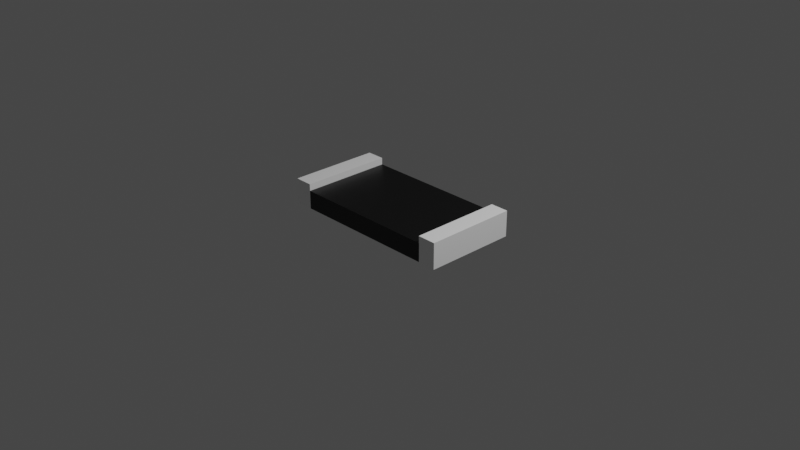 # Source: Straight.blend  (saved by Blender 2.91.10; exported with 4.5.12 LTS)
import bpy
from mathutils import Matrix  # noqa: F401  (used for matrix-valued properties, if any)

bpy.ops.wm.read_factory_settings(use_empty=True)
scene = bpy.context.scene
scene.name = 'Scene'

# ---- collections
col_collection = bpy.data.collections.new('Collection'); scene.collection.children.link(col_collection)

# ---- materials (node trees are filled in below, after node groups)
mat_material = bpy.data.materials.new('Material')
mat_material.use_transparent_shadow = False
mat_material_001 = bpy.data.materials.new('Material.001')
mat_material_001.use_transparent_shadow = False

# ---- material node trees
mat_material.use_nodes = True; mat_material.node_tree.nodes.clear()
_N = mat_material.node_tree.nodes; _L = mat_material.node_tree.links
n0 = _N.new('ShaderNodeBsdfPrincipled'); n0.name = 'Principled BSDF'; n0.location = (10, 300)
n0.distribution = 'GGX'
n0.subsurface_method = 'BURLEY'
n0.inputs[0].default_value = (0.0, 0.0, 0.0, 1.0)
n0.inputs[3].default_value = 1.45
n0.inputs[27].default_value = (0.0, 0.0, 0.0, 1.0)
n0.inputs[28].default_value = 1.0
n1 = _N.new('ShaderNodeOutputMaterial'); n1.name = 'Material Output'; n1.location = (300, 300)
_L.new(n0.outputs[0], n1.inputs[0])
n1.is_active_output = True
mat_material_001.use_nodes = True; mat_material_001.node_tree.nodes.clear()
_N = mat_material_001.node_tree.nodes; _L = mat_material_001.node_tree.links
n0 = _N.new('ShaderNodeBsdfPrincipled'); n0.name = 'Principled BSDF'; n0.location = (10, 300)
n0.distribution = 'GGX'
n0.subsurface_method = 'BURLEY'
n0.inputs[0].default_value = (1.0, 1.0, 1.0, 1.0)
n0.inputs[3].default_value = 1.45
n0.inputs[27].default_value = (0.0, 0.0, 0.0, 1.0)
n0.inputs[28].default_value = 1.0
n1 = _N.new('ShaderNodeOutputMaterial'); n1.name = 'Material Output'; n1.location = (300, 300)
_L.new(n0.outputs[0], n1.inputs[0])
n1.is_active_output = True

# ---- world
world_world = bpy.data.worlds.new('World'); scene.world = world_world
world_world.use_nodes = True; world_world.node_tree.nodes.clear()
_N = world_world.node_tree.nodes; _L = world_world.node_tree.links
n0 = _N.new('ShaderNodeOutputWorld'); n0.name = 'World Output'; n0.location = (300, 300)
n1 = _N.new('ShaderNodeBackground'); n1.name = 'Background'; n1.location = (10, 300)
n1.inputs[0].default_value = (0.05088, 0.05088, 0.05088, 1.0)
_L.new(n1.outputs[0], n0.inputs[0])
n0.is_active_output = True
world_world.color = (0.05088, 0.05088, 0.05088)
world_world.use_sun_shadow = False
world_world.sun_shadow_jitter_overblur = 0.0

# ---- cameras
cam_camera = bpy.data.cameras.new('Camera')
cam_camera.clip_end = 100.0
cam_camera.ortho_scale = 7.314

# ---- lights
light_light = bpy.data.lights.new('Light', 'POINT')
light_light.transmission_factor = 0.0
light_light.energy = 1000.0
light_light.shadow_soft_size = 0.1
light_light.shadow_maximum_resolution = 0.006
light_light.use_absolute_resolution = True

# ---- meshes
me_plane_019 = bpy.data.meshes.new('Plane.019')
me_plane_019.from_pydata([(-0.8, -0.5, 0.0002278), (0.8, -0.5, 0.0002278), (-0.8, 0.5, 0.0002278), (0.8, 0.5, 0.0002278), (-0.8, -0.5, 0.2002), (0.8, -0.5, 0.2002), (-0.8, 0.5, 0.2002), (0.8, 0.5, 0.2002)], [], [(0, 2, 3, 1), (4, 5, 7, 6), (0, 1, 5, 4), (3, 2, 6, 7)])
_uv = me_plane_019.uv_layers.new(name='UVMap')
_uv.uv.foreach_set('vector', [0.0, 0.0, 0.0, 1.0, 1.0, 1.0, 1.0, 0.0, 0.0, 0.0, 1.0, 0.0, 1.0, 1.0, 0.0, 1.0, 0.0, 0.0, 1.0, 0.0, 1.0, 0.0, 0.0, 0.0, 1.0, 1.0, 0.0, 1.0, 0.0, 1.0, 1.0, 1.0])
me_plane_019.materials.append(mat_material)
me_plane_019.use_remesh_fix_poles = True
me_plane_019.use_remesh_preserve_attributes = False
me_plane_019.use_mirror_vertex_groups = False
me_plane_019.update()
me_plane_020 = bpy.data.meshes.new('Plane.020')
me_plane_020.from_pydata([(-0.8007, -0.5, -0.004446), (0.8, -0.5, 0.0002278), (-0.8007, 0.5, -0.004446), (0.8, 0.5, 0.0002278), (-0.8007, -0.5, 0.1956), (0.8, -0.5, 0.2002), (-0.8007, 0.5, 0.1956), (0.8, 0.5, 0.2002), (0.7971, -0.5, -0.004446), (0.7971, 0.5, -0.004446), (0.7971, -0.5, 0.1956), (0.7971, 0.5, 0.1956), (0.9971, -0.5, -0.004446), (0.9971, 0.5, -0.004446), (0.9971, -0.5, 0.1956), (0.9971, 0.5, 0.1956), (-1.001, 0.5, -0.004446), (-1.001, -0.5, -0.004446), (-1.001, 0.5, 0.1956), (-1.001, -0.5, 0.1956), (-0.8007, 0.5, 0.2744), (-0.8007, -0.5, 0.2744), (0.7971, -0.5, 0.2744), (0.7971, 0.5, 0.2744), (0.9971, -0.5, 0.2744), (0.9971, 0.5, 0.2744), (-1.001, 0.5, 0.2744), (-1.001, -0.5, 0.2744)], [], [(1, 5, 7, 3), (2, 6, 4, 0), (8, 9, 13, 12), (3, 7, 11, 9), (5, 1, 8, 10), (7, 5, 10, 11), (1, 3, 9, 8), (12, 13, 15, 14), (9, 11, 15, 13), (14, 15, 25, 24), (10, 8, 12, 14), (16, 17, 19, 18), (6, 18, 26, 20), (2, 0, 17, 16), (6, 2, 16, 18), (0, 4, 19, 17), (23, 22, 24, 25), (21, 20, 26, 27), (4, 6, 20, 21), (15, 11, 23, 25), (11, 10, 22, 23), (19, 4, 21, 27), (18, 19, 27, 26), (10, 14, 24, 22)])
_uv = me_plane_020.uv_layers.new(name='UVMap')
_uv.uv.foreach_set('vector', [1.0, 0.0, 1.0, 0.0, 1.0, 1.0, 1.0, 1.0, 0.0, 1.0, 0.0, 1.0, 0.0, 0.0, 0.0, 0.0, 1.0, 0.0, 1.0, 1.0, 1.0, 1.0, 1.0, 0.0, 1.0, 1.0, 1.0, 1.0, 1.0, 1.0, 1.0, 1.0, 1.0, 0.0, 1.0, 0.0, 1.0, 0.0, 1.0, 0.0, 1.0, 1.0, 1.0, 0.0, 1.0, 0.0, 1.0, 1.0, 1.0, 0.0, 1.0, 1.0, 1.0, 1.0, 1.0, 0.0, 1.0, 0.0, 1.0, 1.0, 1.0, 1.0, 1.0, 0.0, 1.0, 1.0, 1.0, 1.0, 1.0, 1.0, 1.0, 1.0, 1.0, 0.0, 1.0, 1.0, 1.0, 1.0, 1.0, 0.0, 1.0, 0.0, 1.0, 0.0, 1.0, 0.0, 1.0, 0.0, 0.0, 1.0, 0.0, 0.0, 0.0, 0.0, 0.0, 1.0, 0.0, 1.0, 0.0, 1.0, 0.0, 1.0, 0.0, 1.0, 0.0, 1.0, 0.0, 0.0, 0.0, 0.0, 0.0, 1.0, 0.0, 1.0, 0.0, 1.0, 0.0, 1.0, 0.0, 1.0, 0.0, 0.0, 0.0, 0.0, 0.0, 0.0, 0.0, 0.0, 1.0, 1.0, 1.0, 0.0, 1.0, 0.0, 1.0, 1.0, 0.0, 0.0, 0.0, 1.0, 0.0, 1.0, 0.0, 0.0, 0.0, 0.0, 0.0, 1.0, 0.0, 1.0, 0.0, 0.0, 1.0, 1.0, 1.0, 1.0, 1.0, 1.0, 1.0, 1.0, 1.0, 1.0, 1.0, 0.0, 1.0, 0.0, 1.0, 1.0, 0.0, 0.0, 0.0, 0.0, 0.0, 0.0, 0.0, 0.0, 0.0, 1.0, 0.0, 0.0, 0.0, 0.0, 0.0, 1.0, 1.0, 0.0, 1.0, 0.0, 1.0, 0.0, 1.0, 0.0])
me_plane_020.materials.append(mat_material_001)
me_plane_020.use_remesh_fix_poles = True
me_plane_020.use_remesh_preserve_attributes = False
me_plane_020.use_mirror_vertex_groups = False
me_plane_020.update()

# ---- objects
ob_light = bpy.data.objects.new('Light', light_light)
ob_camera = bpy.data.objects.new('Camera', cam_camera)
ob_plane = bpy.data.objects.new('Plane', me_plane_019)
ob_plane_001 = bpy.data.objects.new('Plane.001', me_plane_020)

# ---- transforms, parenting, visibility, modifiers, constraints
ob_light.location = (4.076, 1.005, 5.904)
ob_light.rotation_euler = (0.6503, 0.05522, 1.866)
ob_light.lock_rotations_4d = False
ob_light.empty_display_type = 'ARROWS'
ob_light.color = (0.0, 0.0, 0.0, 0.0)
ob_light.lineart.crease_threshold = 0.0
ob_camera.location = (7.359, -6.926, 4.958)
ob_camera.rotation_euler = (1.109, 0.0, 0.8149)
ob_camera.lock_rotations_4d = False
ob_camera.empty_display_type = 'ARROWS'
ob_camera.color = (0.0, 0.0, 0.0, 0.0)
ob_camera.display_type = 'WIRE'
ob_camera.lineart.crease_threshold = 0.0
ob_plane.location = (0.0, 0.0, 0.0)
ob_plane.lineart.crease_threshold = 0.0
ob_plane_001.location = (0.0, 0.0, 0.0)
ob_plane_001.lineart.crease_threshold = 0.0

# ---- collection membership
col_collection.objects.link(ob_light)
col_collection.objects.link(ob_camera)
col_collection.objects.link(ob_plane)
col_collection.objects.link(ob_plane_001)

# ---- scene / render settings (as saved in the file)
scene.camera = ob_camera
scene.frame_start = 1; scene.frame_end = 250; scene.frame_set(40)
scene.render.engine = 'BLENDER_EEVEE_NEXT'
scene.cycles.use_denoising = False
scene.cycles.samples = 128
scene.cycles.sampling_pattern = 'TABULATED_SOBOL'
scene.cycles.use_adaptive_sampling = False
scene.cycles.use_light_tree = False
scene.view_settings.view_transform = 'Filmic'
bpy.context.view_layer.update()
